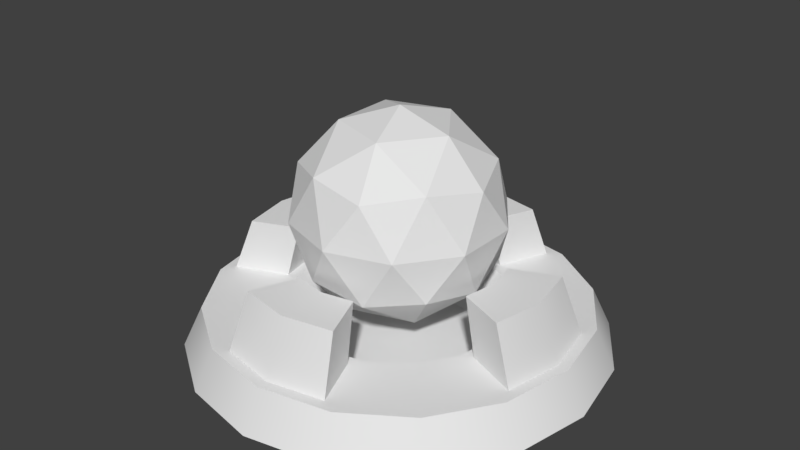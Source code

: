 # Source: Checkpoint.blend  (saved by Blender 2.78.0; exported with 4.5.12 LTS)
import bpy
from mathutils import Matrix  # noqa: F401  (used for matrix-valued properties, if any)

bpy.ops.wm.read_factory_settings(use_empty=True)
scene = bpy.context.scene
scene.name = 'Scene'

# ---- collections
col_collection_1 = bpy.data.collections.new('Collection 1'); scene.collection.children.link(col_collection_1)

# ---- materials (node trees are filled in below, after node groups)
mat_base = bpy.data.materials.new('Base')
mat_base.alpha_threshold = 0.0
mat_base.use_transparent_shadow = False
mat_base.roughness = 0.5
mat_light = bpy.data.materials.new('Light')
mat_light.alpha_threshold = 0.0
mat_light.use_transparent_shadow = False
mat_light.roughness = 0.5

# ---- material node trees

# ---- world
world_world = bpy.data.worlds.new('World'); scene.world = world_world
world_world.color = (0.05088, 0.05088, 0.05088)
world_world.use_sun_shadow = False
world_world.sun_shadow_jitter_overblur = 0.0
world_world.cycles.sampling_method = 'MANUAL'

# ---- meshes
me_cylinder_001 = bpy.data.meshes.new('Cylinder.001')
me_cylinder_001.from_pydata([(-1.863e-08, 0.0, -1.0), (-1.264e-07, 0.1929, -0.586), (0.3827, -5.96e-08, -0.9239), (0.1741, 0.1929, -0.5514), (0.7071, -5.96e-08, -0.7071), (0.3782, 0.1929, -0.3782), (0.9239, -2.98e-08, -0.3827), (0.5514, 0.1929, -0.1741), (1.0, 3.553e-15, 4.93e-08), (0.586, 0.1929, 2.98e-08), (0.9239, 2.98e-08, 0.3827), (0.5514, 0.1929, 0.1741), (0.7071, 5.96e-08, 0.7071), (0.3782, 0.1929, 0.3782), (0.3827, 5.96e-08, 0.9239), (0.1741, 0.1929, 0.5514), (1.324e-07, 0.0, 1.0), (6.92e-08, 0.1929, 0.586), (-0.3827, 5.96e-08, 0.9239), (-0.1741, 0.1929, 0.5514), (-0.7071, 5.96e-08, 0.7071), (-0.3782, 0.1929, 0.3782), (-0.9239, 2.98e-08, 0.3827), (-0.5514, 0.1929, 0.1741), (-1.0, -4.441e-16, -6.337e-09), (-0.586, 0.1929, 0.0), (-0.9239, -2.98e-08, -0.3827), (-0.5514, 0.1929, -0.1741), (-0.7071, -5.96e-08, -0.7071), (-0.3782, 0.1929, -0.3782), (-0.3827, -5.96e-08, -0.9239), (-0.1741, 0.1929, -0.5514), (0.2778, 0.1929, -0.8019), (-3.685e-08, 0.1929, -0.8572), (0.6423, 0.1929, -0.6423), (0.8019, 0.1929, -0.2778), (0.8572, 0.1929, 2.98e-08), (0.8019, 0.1929, 0.2778), (0.6423, 0.1929, 0.6423), (0.2778, 0.1929, 0.8019), (1.069e-07, 0.1929, 0.8572), (-0.2778, 0.1929, 0.8019), (-0.6423, 0.1929, 0.6423), (-0.8019, 0.1929, 0.2778), (-0.8572, 0.1929, -1.49e-08), (-0.8019, 0.1929, -0.2778), (-0.6423, 0.1929, -0.6423), (-0.2778, 0.1929, -0.8019), (0.1403, 0.0191, -0.3387), (-7.783e-08, 0.0191, -0.3666), (0.2592, 0.0191, -0.2592), (0.3387, 0.0191, -0.1403), (0.3666, 0.0191, 3.166e-08), (0.3387, 0.0191, 0.1403), (0.2592, 0.0191, 0.2592), (0.1403, 0.0191, 0.3387), (5.119e-08, 0.0191, 0.3666), (-0.1403, 0.0191, 0.3387), (-0.2592, 0.0191, 0.2592), (-0.3387, 0.0191, 0.1403), (-0.3666, 0.0191, 1.118e-08), (-0.3387, 0.0191, -0.1403), (-0.2592, 0.0191, -0.2592), (-0.1403, 0.0191, -0.3387), (0.3476, 0.1929, -0.8392), (-2.247e-08, 0.1929, -0.9083), (0.9083, 0.1929, 2.98e-08), (0.8392, 0.1929, -0.3476), (0.8392, 0.1929, 0.3476), (1.147e-07, 0.1929, 0.9083), (0.3476, 0.1929, 0.8392), (-0.3476, 0.1929, 0.8392), (-0.9083, 0.1929, -1.49e-08), (-0.8392, 0.1929, 0.3476), (-0.8392, 0.1929, -0.3476), (-0.3476, 0.1929, -0.8392), (0.2047, 0.1929, -0.4941), (-1.303e-07, 0.1929, -0.5348), (0.5348, 0.1929, 4.47e-08), (0.4941, 0.1929, -0.2047), (0.4941, 0.1929, 0.2047), (5.793e-08, 0.1929, 0.5348), (0.2047, 0.1929, 0.4941), (-0.2047, 0.1929, 0.4941), (-0.5348, 0.1929, 1.49e-08), (-0.4941, 0.1929, 0.2047), (-0.4941, 0.1929, -0.2047), (-0.2047, 0.1929, -0.4941), (-2.803e-08, 0.4592, -0.7533), (-1.067e-07, 0.4592, -0.515), (0.515, 0.4592, 2.98e-08), (0.7533, 0.4592, 2.98e-08), (6.517e-08, 0.4592, 0.515), (9.83e-08, 0.4592, 0.7533), (-0.515, 0.4592, 0.0), (-0.7533, 0.4592, -2.98e-08), (0.2442, 0.4592, -0.7047), (0.7047, 0.4592, -0.2442), (0.7047, 0.4592, 0.2442), (0.2442, 0.4592, 0.7047), (-0.2442, 0.4592, 0.7047), (-0.7047, 0.4592, 0.2442), (-0.7047, 0.4592, -0.2442), (-0.2442, 0.4592, -0.7047), (0.153, 0.4592, -0.4845), (0.4845, 0.4592, -0.153), (0.4845, 0.4592, 0.153), (0.153, 0.4592, 0.4845), (-0.153, 0.4592, 0.4845), (-0.4845, 0.4592, 0.153), (-0.4845, 0.4592, -0.153), (-0.153, 0.4592, -0.4845), (0.0, 0.1455, 0.0), (0.3618, 0.4219, 0.2629), (-0.1382, 0.4219, 0.4253), (-0.4472, 0.4219, -2.98e-08), (-0.1382, 0.4219, -0.4253), (0.3618, 0.4219, -0.2629), (0.1382, 0.8691, 0.4253), (-0.3618, 0.8691, 0.2629), (-0.3618, 0.8691, -0.2629), (0.1382, 0.8691, -0.4253), (0.4472, 0.8691, -5.96e-08), (0.0, 1.145, 0.0), (-0.08123, 0.2202, 0.25), (0.2127, 0.2202, 0.1545), (0.1314, 0.3826, 0.4045), (0.4253, 0.3826, -2.98e-08), (0.2127, 0.2202, -0.1545), (-0.2629, 0.2202, -1.49e-08), (-0.3441, 0.3826, 0.25), (-0.08123, 0.2202, -0.25), (-0.3441, 0.3826, -0.25), (0.1314, 0.3826, -0.4045), (0.4755, 0.6455, 0.1545), (0.4755, 0.6455, -0.1545), (0.0, 0.6455, 0.5), (0.2939, 0.6455, 0.4045), (-0.4755, 0.6455, 0.1545), (-0.2939, 0.6455, 0.4045), (-0.2939, 0.6455, -0.4045), (-0.4755, 0.6455, -0.1545), (0.2939, 0.6455, -0.4045), (0.0, 0.6455, -0.5), (0.3441, 0.9083, 0.25), (-0.1314, 0.9083, 0.4045), (-0.4253, 0.9083, -5.96e-08), (-0.1314, 0.9083, -0.4045), (0.3441, 0.9083, -0.25), (0.08123, 1.071, 0.25), (0.2629, 1.071, 0.0), (-0.2127, 1.071, 0.1545), (-0.2127, 1.071, -0.1545), (0.08123, 1.071, -0.25)], [], [(0, 65, 64, 2), (2, 64, 34, 4), (4, 34, 67, 6), (6, 67, 66, 8), (8, 66, 68, 10), (10, 68, 38, 12), (12, 38, 70, 14), (14, 70, 69, 16), (16, 69, 71, 18), (18, 71, 42, 20), (20, 42, 73, 22), (22, 73, 72, 24), (24, 72, 74, 26), (26, 74, 46, 28), (85, 21, 58, 59), (28, 46, 75, 30), (30, 75, 65, 0), (0, 2, 4, 6, 8, 10, 12, 14, 16, 18, 20, 22, 24, 26, 28, 30), (32, 33, 88, 96), (76, 5, 34, 64), (5, 79, 67, 34), (27, 45, 102, 110), (33, 47, 103, 88), (80, 13, 38, 68), (13, 82, 70, 38), (25, 27, 110, 94), (43, 23, 109, 101), (83, 21, 42, 71), (21, 85, 73, 42), (45, 44, 95, 102), (23, 25, 94, 109), (86, 29, 46, 74), (29, 87, 75, 46), (19, 41, 100, 108), (48, 49, 63, 62, 61, 60, 59, 58, 57, 56, 55, 54, 53, 52, 51, 50), (78, 79, 51, 52), (84, 85, 59, 60), (80, 78, 52, 53), (86, 84, 60, 61), (13, 80, 53, 54), (29, 86, 61, 62), (82, 13, 54, 55), (87, 29, 62, 63), (81, 82, 55, 56), (76, 77, 49, 48), (77, 87, 63, 49), (83, 81, 56, 57), (5, 76, 48, 50), (21, 83, 57, 58), (79, 5, 50, 51), (33, 32, 64, 65), (35, 36, 66, 67), (36, 37, 68, 66), (39, 40, 69, 70), (40, 41, 71, 69), (43, 44, 72, 73), (44, 45, 74, 72), (47, 33, 65, 75), (3, 1, 77, 76), (9, 7, 79, 78), (11, 9, 78, 80), (17, 15, 82, 81), (19, 17, 81, 83), (25, 23, 85, 84), (27, 25, 84, 86), (1, 31, 87, 77), (32, 3, 76, 64), (7, 35, 67, 79), (37, 11, 80, 68), (15, 39, 70, 82), (41, 19, 83, 71), (23, 43, 73, 85), (45, 27, 86, 74), (31, 47, 75, 87), (89, 104, 96, 88), (105, 90, 91, 97), (90, 106, 98, 91), (107, 92, 93, 99), (92, 108, 100, 93), (109, 94, 95, 101), (94, 110, 102, 95), (111, 89, 88, 103), (31, 1, 89, 111), (1, 3, 104, 89), (47, 31, 111, 103), (36, 35, 97, 91), (3, 32, 96, 104), (7, 9, 90, 105), (37, 36, 91, 98), (35, 7, 105, 97), (9, 11, 106, 90), (40, 39, 99, 93), (11, 37, 98, 106), (15, 17, 92, 107), (41, 40, 93, 100), (39, 15, 107, 99), (17, 19, 108, 92), (44, 43, 101, 95), (112, 125, 124), (113, 125, 127), (112, 124, 129), (112, 129, 131), (112, 131, 128), (113, 127, 134), (114, 126, 136), (115, 130, 138), (116, 132, 140), (117, 133, 142), (113, 134, 137), (114, 136, 139), (115, 138, 141), (116, 140, 143), (117, 142, 135), (118, 144, 149), (119, 145, 151), (120, 146, 152), (121, 147, 153), (122, 148, 150), (150, 153, 123), (150, 148, 153), (148, 121, 153), (153, 152, 123), (153, 147, 152), (147, 120, 152), (152, 151, 123), (152, 146, 151), (146, 119, 151), (151, 149, 123), (151, 145, 149), (145, 118, 149), (149, 150, 123), (149, 144, 150), (144, 122, 150), (135, 148, 122), (135, 142, 148), (142, 121, 148), (143, 147, 121), (143, 140, 147), (140, 120, 147), (141, 146, 120), (141, 138, 146), (138, 119, 146), (139, 145, 119), (139, 136, 145), (136, 118, 145), (137, 144, 118), (137, 134, 144), (134, 122, 144), (142, 143, 121), (142, 133, 143), (133, 116, 143), (140, 141, 120), (140, 132, 141), (132, 115, 141), (138, 139, 119), (138, 130, 139), (130, 114, 139), (136, 137, 118), (136, 126, 137), (126, 113, 137), (134, 135, 122), (134, 127, 135), (127, 117, 135), (128, 133, 117), (128, 131, 133), (131, 116, 133), (131, 132, 116), (131, 129, 132), (129, 115, 132), (129, 130, 115), (129, 124, 130), (124, 114, 130), (127, 128, 117), (127, 125, 128), (125, 112, 128), (124, 126, 114), (124, 125, 126), (125, 113, 126)])
me_cylinder_001.polygons.foreach_set('use_smooth', [1, 1, 1, 1, 1, 1, 1, 1, 1, 1, 1, 1, 1, 1, 1, 1, 1, 1, 1, 1, 1, 1, 1, 1, 1, 1, 1, 1, 1, 1, 1, 1, 1, 1, 1, 1, 1, 1, 1, 1, 1, 1, 1, 1, 1, 1, 1, 1, 1, 1, 1, 1, 1, 1, 1, 1, 1, 1, 1, 1, 1, 1, 1, 1, 1, 1, 1, 1, 1, 1, 1, 1, 1, 1, 1, 1, 1, 1, 1, 1, 1, 1, 1, 1, 1, 1, 1, 1, 1, 1, 1, 1, 1, 1, 1, 1, 1, 1, 0, 0, 0, 0, 0, 0, 0, 0, 0, 0, 0, 0, 0, 0, 0, 0, 0, 0, 0, 0, 0, 0, 0, 0, 0, 0, 0, 0, 0, 0, 0, 0, 0, 0, 0, 0, 0, 0, 0, 0, 0, 0, 0, 0, 0, 0, 0, 0, 0, 0, 0, 0, 0, 0, 0, 0, 0, 0, 0, 0, 0, 0, 0, 0, 0, 0, 0, 0, 0, 0, 0, 0, 0, 0, 0, 0, 0, 0, 0, 0])
me_cylinder_001.polygons.foreach_set('material_index', [0, 0, 0, 0, 0, 0, 0, 0, 0, 0, 0, 0, 0, 0, 0, 0, 0, 0, 0, 0, 0, 0, 0, 0, 0, 0, 0, 0, 0, 0, 0, 0, 0, 0, 0, 0, 0, 0, 0, 0, 0, 0, 0, 0, 0, 0, 0, 0, 0, 0, 0, 0, 0, 0, 0, 0, 0, 0, 0, 0, 0, 0, 0, 0, 0, 0, 0, 0, 0, 0, 0, 0, 0, 0, 0, 0, 0, 0, 0, 0, 0, 0, 0, 0, 0, 0, 0, 0, 0, 0, 0, 0, 0, 0, 0, 0, 0, 0, 1, 1, 1, 1, 1, 1, 1, 1, 1, 1, 1, 1, 1, 1, 1, 1, 1, 1, 1, 1, 1, 1, 1, 1, 1, 1, 1, 1, 1, 1, 1, 1, 1, 1, 1, 1, 1, 1, 1, 1, 1, 1, 1, 1, 1, 1, 1, 1, 1, 1, 1, 1, 1, 1, 1, 1, 1, 1, 1, 1, 1, 1, 1, 1, 1, 1, 1, 1, 1, 1, 1, 1, 1, 1, 1, 1, 1, 1, 1, 1])
me_cylinder_001.materials.append(mat_base)
me_cylinder_001.materials.append(mat_light)
me_cylinder_001.use_remesh_preserve_volume = False
me_cylinder_001.use_remesh_preserve_attributes = False
me_cylinder_001.use_mirror_vertex_groups = False
me_cylinder_001.update()

# ---- objects
ob_cylinder = bpy.data.objects.new('Cylinder', me_cylinder_001)

# ---- transforms, parenting, visibility, modifiers, constraints
ob_cylinder.location = (0.0, 0.0, 0.0)
ob_cylinder.rotation_euler = (1.571, -0.0, 0.0)
ob_cylinder.lineart.crease_threshold = 0.0
_m = ob_cylinder.modifiers.new('EdgeSplit', 'EDGE_SPLIT')

# ---- collection membership
col_collection_1.objects.link(ob_cylinder)

# ---- scene / render settings (as saved in the file)
scene.frame_start = 1; scene.frame_end = 250; scene.frame_set(1)
scene.render.engine = 'BLENDER_EEVEE_NEXT'
scene.render.resolution_percentage = 50
scene.render.dither_intensity = 0.0
scene.cycles.use_denoising = False
scene.cycles.samples = 128
scene.cycles.sampling_pattern = 'TABULATED_SOBOL'
scene.cycles.light_sampling_threshold = 0.0
scene.cycles.use_adaptive_sampling = False
scene.cycles.use_light_tree = False
scene.cycles.blur_glossy = 0.0
scene.cycles.sample_clamp_indirect = 0.0
scene.view_settings.view_transform = 'Standard'
bpy.context.view_layer.update()

# ---- added for rendering (the .blend has no active camera and no usable light): camera, sun
cam_auto = bpy.data.cameras.new('AutoCamera')
cam_auto.lens = 50.0
cam_auto.sensor_width = 36.0
cam_auto.clip_end = 1000.0
ob_auto_camera = bpy.data.objects.new('AutoCamera', cam_auto)
scene.collection.objects.link(ob_auto_camera)
ob_auto_camera.location = (2.82339, -3.38807, 2.83146)
ob_auto_camera.rotation_euler = (1.09748, -7.21219e-08, 0.694738)
scene.camera = ob_auto_camera
light_auto_sun = bpy.data.lights.new('AutoSun', 'SUN')
light_auto_sun.energy = 3.0
light_auto_sun.angle = 0.0523599
ob_auto_sun = bpy.data.objects.new('AutoSun', light_auto_sun)
scene.collection.objects.link(ob_auto_sun)
ob_auto_sun.rotation_euler = (0.872665, 0.174533, 0.523599)
bpy.context.view_layer.update()
